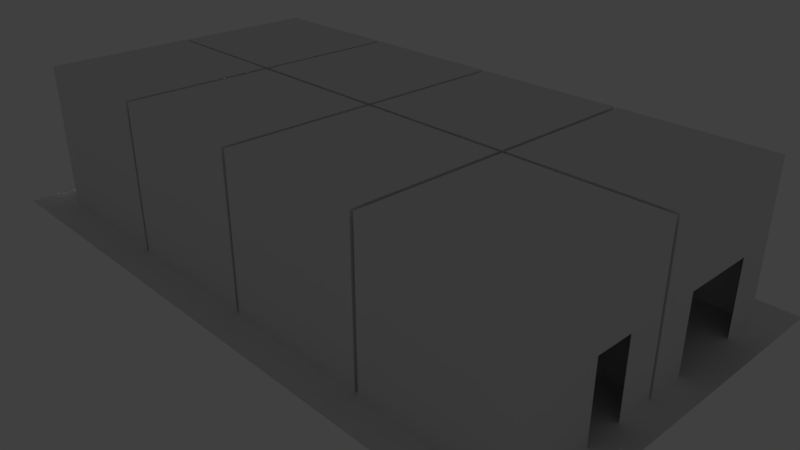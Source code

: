 # Source: museum.blend  (saved by Blender 2.79.0; exported with 4.5.12 LTS)
import bpy
from mathutils import Matrix  # noqa: F401  (used for matrix-valued properties, if any)

bpy.ops.wm.read_factory_settings(use_empty=True)
scene = bpy.context.scene
scene.name = 'Scene'

# ---- collections
col_collection_1 = bpy.data.collections.new('Collection 1'); scene.collection.children.link(col_collection_1)

# ---- materials (node trees are filled in below, after node groups)
mat_material = bpy.data.materials.new('Material')
mat_material.alpha_threshold = 0.0
mat_material.use_transparent_shadow = False
mat_material.roughness = 0.5
mat_material.line_color = (0.0, 0.0, 0.0, 1.0)

# ---- material node trees

# ---- world
world_world = bpy.data.worlds.new('World'); scene.world = world_world
world_world.color = (0.05088, 0.05088, 0.05088)
world_world.use_sun_shadow = False
world_world.sun_shadow_jitter_overblur = 0.0
world_world.cycles.sampling_method = 'MANUAL'

# ---- cameras
cam_camera = bpy.data.cameras.new('Camera')
cam_camera.clip_end = 100.0
cam_camera.lens = 35.0
cam_camera.sensor_width = 32.0
cam_camera.sensor_height = 18.0
cam_camera.ortho_scale = 7.314
cam_camera.dof.focus_distance = 0.0
cam_camera.dof.aperture_fstop = 128.0

# ---- lights
light_lamp = bpy.data.lights.new('Lamp', 'POINT')
light_lamp.transmission_factor = 0.0
light_lamp.cutoff_distance = 30.0
light_lamp.energy = 100.0
light_lamp.shadow_buffer_clip_start = 1.001
light_lamp.shadow_soft_size = 0.1
light_lamp.shadow_maximum_resolution = 0.006
light_lamp.use_absolute_resolution = True

# ---- meshes
me_plane = bpy.data.meshes.new('Plane')
me_plane.from_pydata([(-8.0, -4.0, 0.0), (1.0, -4.0, 0.0), (-8.0, 1.0, 0.0), (1.0, 1.0, 0.0)], [], [(0, 1, 3, 2)])
_uv = me_plane.uv_layers.new(name='UVMap')
_uv.uv.foreach_set('vector', [-3.949, -2.194, 4.949, -2.194, 4.949, 2.75, -3.949, 2.75])
me_plane.use_remesh_preserve_volume = False
me_plane.use_remesh_preserve_attributes = False
me_plane.use_mirror_vertex_groups = False
me_plane.update()
me_cube_004 = bpy.data.meshes.new('Cube.004')
me_cube_004.from_pydata([(-4.0, 3.0, 0.03143), (-4.0, 1.0, 0.03143), (-6.0, 1.0, 0.03143), (-6.0, 3.0, 0.03143), (-4.0, 3.0, 2.031), (-4.0, 1.0, 2.031), (-6.0, 1.0, 2.031), (-6.0, 3.0, 2.031), (-4.0, 2.0, 0.03143), (-4.0, 3.0, 1.031), (-4.0, 1.0, 1.031), (-4.0, 2.0, 2.031), (-4.0, 2.0, 1.031), (-4.0, 1.5, 0.03143), (-4.0, 2.5, 0.03143), (-4.0, 3.0, 0.5314), (-6.0, 1.0, 1.031), (-4.0, 1.5, 1.031), (-4.0, 2.5, 1.031), (-4.0, 2.0, 0.5314), (-4.0, 2.5, 0.5314), (-4.0, 1.5, 0.5314), (-6.0, 2.0, 0.03143), (-5.0, 1.0, 2.031), (-6.0, 3.0, 1.031), (-6.0, 2.0, 2.031), (-6.0, 2.0, 1.031), (-6.0, 2.5, 0.03143), (-6.0, 1.5, 0.03143), (-5.0, 1.0, 0.03143), (-6.0, 3.0, 0.5314), (-6.0, 2.5, 1.031), (-6.0, 1.5, 1.031), (-6.0, 2.0, 0.5314), (-6.0, 2.5, 0.5314), (-6.0, 1.5, 0.5314), (-5.0, 1.0, 1.031), (-5.5, 1.0, 0.03143), (-5.0, 1.0, 0.5314), (-5.5, 1.0, 1.031), (-6.0, 1.0, 0.5314), (-5.5, 1.0, 0.5314), (0.1, 3.0, 0.03143), (0.1, 1.0, 0.03143), (-1.9, 1.0, 0.03143), (-1.9, 3.0, 0.03143), (0.1, 3.0, 2.031), (0.1, 1.0, 2.031), (-1.9, 1.0, 2.031), (-1.9, 3.0, 2.031), (0.1, 2.0, 0.03143), (0.1, 3.0, 1.031), (0.1, 1.0, 1.031), (0.1, 2.0, 2.031), (0.1, 2.0, 1.031), (0.1, 1.5, 0.03143), (0.1, 2.5, 0.03143), (0.1, 3.0, 0.5314), (0.1, 1.0, 0.5314), (0.1, 1.5, 1.031), (0.1, 2.5, 1.031), (0.1, 2.0, 0.5314), (0.1, 2.5, 0.5314), (0.1, 1.5, 0.5314), (-1.9, 2.0, 0.03143), (-1.9, 1.0, 1.031), (-1.9, 3.0, 1.031), (-1.9, 2.0, 2.031), (-1.9, 2.0, 1.031), (-1.9, 2.5, 0.03143), (-1.9, 1.5, 0.03143), (-1.9, 1.0, 0.5314), (-1.9, 3.0, 0.5314), (-1.9, 2.5, 1.031), (-1.9, 1.5, 1.031), (-1.9, 2.0, 0.5314), (-1.9, 2.5, 0.5314), (-1.9, 1.5, 0.5314), (-0.9, 1.0, 0.03143), (0.1, 1.0, 1.531), (-1.9, 1.0, 1.531), (-0.9, 1.0, 2.031), (0.1, 1.0, 0.7814), (0.1, 1.0, 0.2814), (-1.9, 1.0, 0.7814), (-1.9, 1.0, 0.2814), (-1.4, 1.0, 0.03143), (0.1, 1.0, 1.781), (-1.9, 1.0, 1.781), (-1.4, 1.0, 2.031), (0.1, 1.0, 0.9064), (0.1, 1.0, 0.4064), (-1.9, 1.0, 0.9064), (-1.9, 1.0, 0.4064), (-0.4, 1.0, 0.03143), (0.1, 1.0, 1.281), (-1.9, 1.0, 1.281), (-0.4, 1.0, 2.031), (0.1, 1.0, 0.6564), (0.1, 1.0, 0.1564), (-1.9, 1.0, 0.6564), (-1.9, 1.0, 0.1564), (-1.65, 1.0, 0.03143), (0.1, 1.0, 1.906), (-1.9, 1.0, 1.906), (-1.65, 1.0, 2.031), (0.1, 1.0, 0.9689), (0.1, 1.0, 0.4689), (-1.9, 1.0, 0.9689), (-1.9, 1.0, 0.4689), (-0.65, 1.0, 0.03143), (0.1, 1.0, 1.406), (-1.9, 1.0, 1.406), (-0.65, 1.0, 2.031), (0.1, 1.0, 0.7189), (0.1, 1.0, 0.2189), (-1.9, 1.0, 0.7189), (-1.9, 1.0, 0.2189), (-1.15, 1.0, 0.03143), (0.1, 1.0, 1.656), (-1.9, 1.0, 1.656), (-1.15, 1.0, 2.031), (0.1, 1.0, 0.8439), (0.1, 1.0, 0.3439), (-1.9, 1.0, 0.8439), (-1.9, 1.0, 0.3439), (-0.15, 1.0, 0.03143), (0.1, 1.0, 1.156), (-1.9, 1.0, 1.156), (-0.15, 1.0, 2.031), (0.1, 1.0, 0.5939), (0.1, 1.0, 0.09393), (-1.9, 1.0, 0.5939), (-1.9, 1.0, 0.09393), (2.15, 3.0, 0.03143), (2.15, 1.0, 0.03143), (0.15, 1.0, 0.03143), (0.15, 3.0, 0.03143), (2.15, 3.0, 2.031), (2.15, 1.0, 2.031), (0.15, 1.0, 2.031), (0.15, 3.0, 2.031), (2.15, 2.0, 0.03143), (2.15, 3.0, 1.031), (2.15, 1.0, 0.5314), (2.15, 2.0, 2.031), (2.15, 2.0, 1.031), (2.15, 1.5, 0.03143), (2.15, 2.5, 0.03143), (2.15, 3.0, 0.5314), (1.65, 1.0, 0.03143), (2.15, 1.5, 1.031), (2.15, 2.5, 1.031), (2.15, 2.5, 0.5314), (2.15, 1.5, 0.5314), (0.15, 2.0, 0.03143), (0.15, 3.0, 1.031), (0.15, 2.0, 2.031), (0.15, 2.0, 1.031), (0.15, 2.5, 0.03143), (0.15, 1.5, 0.03143), (0.15, 3.0, 0.5314), (0.15, 2.5, 1.031), (0.15, 1.5, 1.031), (0.15, 2.0, 0.5314), (0.15, 2.5, 0.5314), (0.15, 1.5, 0.5314), (2.15, 1.0, 1.031), (1.15, 1.0, 1.031), (1.65, 1.0, 0.5314), (1.15, 1.0, 2.031), (0.15, 1.0, 1.031), (1.15, 1.0, 0.03143), (1.65, 1.0, 1.031), (1.15, 1.0, 0.5314), (-1.95, 3.0, 0.03143), (-1.95, 1.0, 0.03143), (-3.95, 1.0, 0.03143), (-3.95, 3.0, 0.03143), (-1.95, 3.0, 2.031), (-1.95, 1.0, 2.031), (-3.95, 1.0, 2.031), (-3.95, 3.0, 2.031), (-1.95, 2.0, 0.03143), (-1.95, 3.0, 1.031), (-1.95, 1.0, 1.031), (-1.95, 2.0, 2.031), (-1.95, 2.0, 1.031), (-1.95, 1.5, 0.03143), (-1.95, 2.5, 0.03143), (-1.95, 3.0, 0.5314), (-1.95, 1.0, 0.5314), (-1.95, 1.5, 1.031), (-1.95, 2.5, 1.031), (-1.95, 2.0, 0.5314), (-1.95, 2.5, 0.5314), (-1.95, 1.5, 0.5314), (-3.95, 2.0, 0.03143), (-3.95, 1.0, 1.031), (-3.95, 3.0, 1.031), (-3.95, 2.0, 2.031), (-3.95, 2.0, 1.031), (-3.95, 2.5, 0.03143), (-3.95, 1.5, 0.03143), (-3.95, 1.0, 0.5314), (-3.95, 3.0, 0.5314), (-3.95, 2.5, 1.031), (-3.95, 1.5, 1.031), (-3.95, 2.0, 0.5314), (-3.95, 2.5, 0.5314), (-3.95, 1.5, 0.5314), (-4.0, 0.95, 0.03143), (-4.0, -1.05, 0.03143), (-6.0, -1.05, 0.03143), (-6.0, 0.95, 0.03143), (-3.996, 0.9541, 2.035), (-4.0, -1.05, 2.031), (-6.0, -1.05, 2.031), (-6.004, 0.9541, 2.035), (-4.0, -0.05, 0.03143), (-4.0, -1.05, 1.031), (-4.0, -0.05, 2.031), (-4.0, -0.05, 1.031), (-4.0, -0.55, 0.03143), (-4.0, 0.45, 0.03143), (-4.0, -1.05, 0.5314), (-4.0, -0.55, 1.031), (-4.0, 0.45, 1.031), (-4.0, -0.05, 0.5314), (-4.0, 0.45, 0.5314), (-4.0, -0.55, 0.5314), (-6.0, -0.05, 0.03143), (-6.0, -1.05, 1.031), (-6.0, -0.05, 2.031), (-6.0, -0.05, 1.031), (-6.0, 0.45, 0.03143), (-6.0, -0.55, 0.03143), (-6.0, -1.05, 0.5314), (-6.0, 0.45, 1.031), (-6.0, -0.55, 1.031), (-6.0, -0.05, 0.5314), (-6.0, 0.45, 0.5314), (-6.0, -0.55, 0.5314), (-5.0, 0.95, 0.03143), (-5.501, 0.951, 0.5324), (-3.998, 0.9521, 1.033), (-6.001, 0.951, 0.5324), (-5.5, 0.95, 0.03143), (-5.501, 0.9521, 1.033), (-6.002, 0.9521, 1.033), (-5.0, 0.951, 0.5324), (-5.0, 0.9521, 1.033), (-5.0, 0.9541, 2.035), (-1.95, 0.95, 0.03143), (-1.95, -1.05, 0.03143), (-3.95, -1.05, 0.03143), (-3.95, 0.95, 0.03143), (-1.95, 0.95, 2.031), (-1.95, -1.05, 2.031), (-3.95, -1.05, 2.031), (-3.95, 0.95, 2.031), (-1.95, -0.05, 0.03143), (-1.95, 0.95, 1.031), (-1.95, -1.05, 1.031), (-1.95, -0.05, 2.031), (-1.95, -0.05, 1.031), (-1.95, -0.55, 0.03143), (-1.95, 0.45, 0.03143), (-1.95, 0.95, 0.5314), (-1.95, -1.05, 0.5314), (-1.95, -0.55, 1.031), (-1.95, 0.45, 1.031), (-1.95, -0.05, 0.5314), (-1.95, 0.45, 0.5314), (-1.95, -0.55, 0.5314), (-3.95, -0.05, 0.03143), (-3.95, -1.05, 1.031), (-3.95, 0.95, 1.031), (-3.95, -0.05, 2.031), (-3.95, -0.05, 1.031), (-3.95, 0.45, 0.03143), (-3.95, -0.55, 0.03143), (-3.95, -1.05, 0.5314), (-3.95, 0.95, 0.5314), (-3.95, 0.45, 1.031), (-3.95, -0.55, 1.031), (-3.95, -0.05, 0.5314), (-3.95, 0.45, 0.5314), (-3.95, -0.55, 0.5314), (2.15, 0.95, 0.03143), (2.15, -1.05, 0.03143), (0.15, -1.05, 0.03143), (0.15, 0.95, 0.03143), (2.15, 0.95, 2.031), (2.15, -1.05, 2.031), (0.15, -1.05, 2.031), (0.15, 0.95, 2.031), (2.15, -0.05, 0.03143), (1.15, 0.95, 2.031), (2.15, -1.05, 1.031), (2.15, -0.05, 2.031), (2.15, -0.05, 1.031), (2.15, -0.55, 0.03143), (2.15, 0.45, 0.03143), (1.15, 0.95, 0.03143), (2.15, -1.05, 0.5314), (2.15, -0.55, 1.031), (2.15, 0.45, 1.031), (2.15, -0.05, 0.5314), (2.15, 0.45, 0.5314), (2.15, -0.55, 0.5314), (0.15, -0.05, 0.03143), (0.15, -1.05, 1.031), (0.15, 0.95, 1.031), (0.15, -0.05, 2.031), (0.15, -0.05, 1.031), (0.15, 0.45, 0.03143), (0.15, -0.55, 0.03143), (0.15, -1.05, 0.5314), (2.15, 0.95, 1.031), (0.15, 0.45, 1.031), (0.15, -0.55, 1.031), (0.15, -0.05, 0.5314), (0.15, 0.45, 0.5314), (0.15, -0.55, 0.5314), (1.15, 0.95, 1.031), (1.65, 0.95, 1.031), (1.15, 0.95, 0.5314), (2.15, 0.95, 0.5314), (1.65, 0.95, 0.03143), (1.65, 0.95, 0.5314), (0.1, 0.95, 0.03143), (0.1, -1.05, 0.03143), (-1.9, -1.05, 0.03143), (-1.9, 0.95, 0.03143), (0.1, 0.95, 2.031), (0.1, -1.05, 2.031), (-1.9, -1.05, 2.031), (-1.9, 0.95, 2.031), (0.1, -0.05, 0.03143), (0.1, 0.95, 1.031), (0.1, -1.05, 1.031), (0.1, -0.05, 2.031), (0.1, -0.05, 1.031), (0.1, -0.55, 0.03143), (0.1, 0.45, 0.03143), (0.1, 0.95, 0.5314), (0.1, -1.05, 0.5314), (0.1, -0.55, 1.031), (0.1, 0.45, 1.031), (0.1, -0.05, 0.5314), (0.1, 0.45, 0.5314), (0.1, -0.55, 0.5314), (-1.9, -0.05, 0.03143), (-1.9, -1.05, 1.031), (-1.9, 0.95, 1.031), (-1.9, -0.05, 2.031), (-1.9, -0.05, 1.031), (-1.9, 0.45, 0.03143), (-1.9, -0.55, 0.03143), (-1.9, -1.05, 0.5314), (-1.9, 0.95, 0.5314), (-1.9, 0.45, 1.031), (-1.9, -0.55, 1.031), (-1.9, -0.05, 0.5314), (-1.9, 0.45, 0.5314), (-1.9, -0.55, 0.5314)], [], [(0, 3, 27, 22, 28, 2, 37, 29, 1, 13, 8, 14), (4, 11, 5, 23, 6, 25, 7), (12, 17, 1, 10, 5, 11), (16, 6, 23, 36, 39), (26, 31, 24, 7, 25), (4, 7, 24, 30, 3, 0, 15, 9), (21, 1, 17), (35, 33, 26, 32), (9, 18, 12, 11, 4), (34, 30, 24, 31), (0, 14, 20, 15), (15, 20, 18, 9), (13, 1, 21), (8, 13, 21, 19), (19, 21, 17, 12), (2, 32, 26, 25, 6, 16, 40), (27, 3, 30, 34), (28, 22, 33, 35), (2, 28, 35), (2, 35, 32), (36, 23, 5, 10), (29, 38, 36, 10, 1), (40, 16, 39, 41), (2, 40, 41, 37), (42, 45, 69, 64, 70, 44, 102, 86, 118, 78, 110, 94, 126, 43, 55, 50, 56), (46, 53, 47, 129, 97, 113, 81, 121, 89, 105, 48, 67, 49), (54, 59, 52, 127, 95, 111, 79, 119, 87, 103, 47, 53), (43, 126, 94, 110, 78, 118, 86, 102, 44, 133, 101, 117, 85, 125, 93, 109, 71, 132, 100, 116, 84, 124, 92, 108, 65, 128, 96, 112, 80, 120, 88, 104, 48, 105, 89, 121, 81, 113, 97, 129, 47, 103, 87, 119, 79, 111, 95, 127, 52, 106, 90, 122, 82, 114, 98, 130, 58, 107, 91, 123, 83, 115, 99, 131), (68, 73, 66, 49, 67), (46, 49, 66, 72, 45, 42, 57, 51), (63, 58, 130, 98, 114, 82, 122, 90, 106, 52, 59), (77, 75, 68, 74), (51, 60, 54, 53, 46), (76, 72, 66, 73), (42, 56, 62, 57), (57, 62, 60, 51), (55, 43, 131, 99, 115, 83, 123, 91, 107, 58, 63), (50, 55, 63, 61), (61, 63, 59, 54), (65, 74, 68, 67, 48, 104, 88, 120, 80, 112, 96, 128), (69, 45, 72, 76), (70, 64, 75, 77), (44, 70, 77, 71, 109, 93, 125, 85, 117, 101, 133), (71, 77, 74, 65, 108, 92, 124, 84, 116, 100, 132), (134, 137, 159, 155, 160, 136, 172, 150, 135, 147, 142, 148), (138, 145, 139, 170, 140, 157, 141), (146, 151, 135, 144, 167, 139, 145), (168, 171, 140, 170), (158, 162, 156, 141, 157), (138, 141, 156, 161, 137, 134, 149, 143), (154, 135, 151), (166, 164, 158, 163), (143, 152, 146, 145, 138), (165, 161, 156, 162), (134, 148, 153, 149), (149, 153, 152, 143), (135, 150, 169, 144), (147, 135, 154), (159, 137, 161, 165), (160, 155, 164, 166), (136, 160, 166, 140, 171), (140, 166, 163), (167, 173, 168, 170, 139), (172, 136, 171, 168, 174), (163, 158, 157, 140), (144, 169, 173, 167), (175, 178, 202, 197, 203, 177, 176, 188, 183, 189), (179, 186, 180, 181, 200, 182), (187, 192, 185, 180, 186), (176, 177, 204, 198, 181, 180, 185, 191), (201, 206, 199, 182, 200), (179, 182, 199, 205, 178, 175, 190, 184), (196, 191, 185, 192), (210, 208, 201, 207), (184, 193, 187, 186, 179), (209, 205, 199, 206), (175, 189, 195, 190), (190, 195, 193, 184), (188, 176, 191, 196), (183, 188, 196, 194), (194, 196, 192, 187), (198, 207, 201, 200, 181), (202, 178, 205, 209), (203, 197, 208, 210), (177, 203, 210, 204), (204, 210, 207, 198), (248, 249, 246, 244), (244, 246, 214, 247), (222, 226, 220, 216, 221), (212, 213, 237, 232, 217, 216, 220, 225), (234, 238, 218, 233), (230, 225, 220, 226), (242, 240, 234, 239), (227, 222, 221, 215, 245, 211), (241, 218, 238), (224, 229, 211), (223, 212, 225, 230), (219, 223, 230, 228), (228, 230, 226, 222), (232, 239, 234, 233, 217), (235, 214, 246, 249, 218, 241), (236, 231, 240, 242), (213, 236, 242, 237), (237, 242, 239, 232), (215, 221, 216, 217, 233, 218, 252), (211, 229, 227), (245, 251, 250, 243, 211), (215, 252, 251, 245), (252, 218, 249, 248, 251), (211, 243, 247, 214, 235, 231, 236, 213, 212, 223, 219, 224), (253, 256, 280, 275, 281, 255, 254, 266, 261, 267), (257, 264, 258, 259, 278, 260), (265, 270, 263, 258, 264), (254, 255, 282, 276, 259, 258, 263, 269), (279, 284, 277, 260, 278), (257, 260, 277, 283, 256, 253, 268, 262), (274, 269, 263, 270), (288, 286, 279, 285), (262, 271, 265, 264, 257), (287, 283, 277, 284), (253, 267, 273, 268), (268, 273, 271, 262), (266, 254, 269, 274), (261, 266, 274, 272), (272, 274, 270, 265), (276, 285, 279, 278, 259), (280, 256, 283, 287), (281, 275, 286, 288), (255, 281, 288, 282), (282, 288, 285, 276), (289, 329, 304, 292, 316, 311, 317, 291, 290, 302, 297, 303), (293, 300, 294, 295, 314, 296, 298), (301, 306, 299, 294, 300), (290, 291, 318, 312, 295, 294, 299, 305), (315, 320, 292, 313, 296, 314), (298, 296, 313, 325), (310, 305, 299, 306), (324, 322, 315, 321), (289, 307, 301, 300, 293, 319, 328), (323, 292, 320), (289, 303, 309), (289, 309, 307), (302, 290, 305, 310), (297, 302, 310, 308), (308, 310, 306, 301), (312, 321, 315, 314, 295), (316, 292, 323), (317, 311, 322, 324), (291, 317, 324, 318), (318, 324, 321, 312), (325, 313, 292, 304, 327), (293, 298, 325, 326, 319), (319, 326, 330, 328), (328, 330, 329, 289), (331, 334, 358, 353, 359, 333, 332, 344, 339, 345), (335, 342, 336, 337, 356, 338), (343, 348, 341, 336, 342), (332, 333, 360, 354, 337, 336, 341, 347), (357, 362, 355, 338, 356), (335, 338, 355, 361, 334, 331, 346, 340), (352, 347, 341, 348), (366, 364, 357, 363), (340, 349, 343, 342, 335), (365, 361, 355, 362), (331, 345, 351, 346), (346, 351, 349, 340), (344, 332, 347, 352), (339, 344, 352, 350), (350, 352, 348, 343), (354, 363, 357, 356, 337), (358, 334, 361, 365), (359, 353, 364, 366), (333, 359, 366, 360), (360, 366, 363, 354)])
_uv = me_cube_004.uv_layers.new(name='UVMap')
_uv.uv.foreach_set('vector', [0.5018, 0.5094, -1.886, 0.5094, -1.886, -0.3877, -1.886, -1.285, -1.886, -2.182, -1.886, -3.079, -1.289, -3.079, -0.6921, -3.079, 0.5018, -3.079, 0.5018, -2.182, 0.5018, -1.285, 0.5018, -0.3877, 0.5018, 0.5094, 0.5018, -1.285, 0.5018, -3.079, -0.6921, -3.079, -1.886, -3.079, -1.886, -1.285, -1.886, 0.5094, 1.696, -1.228, 1.099, -1.228, 0.5018, -3.023, 0.5018, -1.228, 0.5018, 0.5658, 1.696, 0.5658, 0.5018, -1.228, 0.5018, 0.5658, 1.696, 0.5658, 1.696, -1.228, 1.099, -1.228, -0.6921, -1.228, -0.09519, -1.228, 0.5018, -1.228, 0.5018, 0.5658, -0.6921, 0.5658, 0.5018, 0.5658, -1.886, 0.5658, -1.886, -1.228, -1.886, -2.126, -1.886, -3.023, 0.5018, -3.023, 0.5018, -2.126, 0.5018, -1.228, 1.099, 1.463, 0.5018, 0.5658, 1.099, 2.36, 1.099, 1.463, 1.696, 1.463, 1.696, 2.36, 1.099, 2.36, 0.5018, -1.228, -0.09519, -1.228, -0.6921, -1.228, -0.6921, 0.5658, 0.5018, 0.5658, -0.09519, 1.463, 0.5018, 1.463, 0.5018, 2.36, -0.09519, 2.36, 0.5018, 0.5658, -0.09519, 0.5658, -0.09519, 1.463, 0.5018, 1.463, 0.5018, 1.463, -0.09519, 1.463, -0.09519, 2.36, 0.5018, 2.36, 1.099, 0.5658, 0.5018, 0.5658, 1.099, 1.463, -0.6921, 0.5658, -1.289, 0.5658, -1.289, 1.463, -0.6921, 1.463, 1.696, 1.463, 1.099, 1.463, 1.099, 2.36, 1.696, 2.36, 0.5018, 0.5658, 1.099, 2.36, 1.696, 2.36, 1.696, 4.154, 0.5018, 4.154, 0.5018, 2.36, 0.5018, 1.463, -0.09519, 0.5658, 0.5018, 0.5658, 0.5018, 1.463, -0.09519, 1.463, 1.099, 0.5658, 1.696, 0.5658, 1.696, 1.463, 1.099, 1.463, 0.5018, 0.5658, 1.099, 0.5658, 1.099, 1.463, 0.5018, 0.5658, 1.099, 1.463, 1.099, 2.36, 1.696, -1.228, 1.696, 0.5658, 2.89, 0.5658, 2.89, -1.228, -0.6921, 0.5658, -0.6921, 1.463, -0.6921, 2.36, 0.5018, 2.36, 0.5018, 0.5658, 0.5018, 1.463, 0.5018, 2.36, 1.099, 2.36, 1.099, 1.463, 0.5018, 0.5658, 0.5018, 1.463, 1.099, 1.463, 1.099, 0.5658, 0.6211, 0.5094, -1.767, 0.5094, -1.767, -0.3877, -1.767, -1.285, -1.767, -2.182, -1.767, -3.079, -1.468, -3.079, -1.17, -3.079, -0.8712, -3.079, -0.5728, -3.079, -0.2743, -3.079, 0.0242, -3.079, 0.3227, -3.079, 0.6211, -3.079, 0.6211, -2.182, 0.6211, -1.285, 0.6211, -0.3877, 0.6211, 0.5094, 0.6211, -1.285, 0.6211, -3.079, 0.3227, -3.079, 0.0242, -3.079, -0.2743, -3.079, -0.5728, -3.079, -0.8712, -3.079, -1.17, -3.079, -1.468, -3.079, -1.767, -3.079, -1.767, -1.285, -1.767, 0.5094, 1.696, -1.228, 1.099, -1.228, 0.5018, -1.228, 0.5018, -1.004, 0.5018, -0.7799, 0.5018, -0.5556, 0.5018, -0.3313, 0.5018, -0.107, 0.5018, 0.1173, 0.5018, 0.3415, 0.5018, 0.5658, 1.696, 0.5658, 0.6211, 0.5658, 0.3227, 0.5658, 0.0242, 0.5658, -0.2743, 0.5658, -0.5728, 0.5658, -0.8712, 0.5658, -1.17, 0.5658, -1.468, 0.5658, -1.767, 0.5658, -1.767, 0.678, -1.767, 0.7901, -1.767, 0.9022, -1.767, 1.014, -1.767, 1.127, -1.767, 1.239, -1.767, 1.351, -1.767, 1.463, -1.767, 1.575, -1.767, 1.687, -1.767, 1.799, -1.767, 1.911, -1.767, 2.024, -1.767, 2.136, -1.767, 2.248, -1.767, 2.36, -1.767, 2.584, -1.767, 2.809, -1.767, 3.033, -1.767, 3.257, -1.767, 3.481, -1.767, 3.706, -1.767, 3.93, -1.767, 4.154, -1.468, 4.154, -1.17, 4.154, -0.8712, 4.154, -0.5728, 4.154, -0.2743, 4.154, 0.0242, 4.154, 0.3227, 4.154, 0.6211, 4.154, 0.6211, 3.93, 0.6211, 3.706, 0.6211, 3.481, 0.6211, 3.257, 0.6211, 3.033, 0.6211, 2.809, 0.6211, 2.584, 0.6211, 2.36, 0.6211, 2.248, 0.6211, 2.136, 0.6211, 2.024, 0.6211, 1.911, 0.6211, 1.799, 0.6211, 1.687, 0.6211, 1.575, 0.6211, 1.463, 0.6211, 1.351, 0.6211, 1.239, 0.6211, 1.127, 0.6211, 1.014, 0.6211, 0.9022, 0.6211, 0.7901, 0.6211, 0.678, -0.6921, -1.228, -0.09519, -1.228, 0.5018, -1.228, 0.5018, 0.5658, -0.6921, 0.5658, 0.6211, 0.5658, -1.767, 0.5658, -1.767, -1.228, -1.767, -2.126, -1.767, -3.023, 0.6211, -3.023, 0.6211, -2.126, 0.6211, -1.228, 1.099, 1.463, 0.5018, 1.463, 0.5018, 1.575, 0.5018, 1.687, 0.5018, 1.799, 0.5018, 1.911, 0.5018, 2.024, 0.5018, 2.136, 0.5018, 2.248, 0.5018, 2.36, 1.099, 2.36, 1.099, 1.463, 1.696, 1.463, 1.696, 2.36, 1.099, 2.36, 0.5018, -1.228, -0.09519, -1.228, -0.6921, -1.228, -0.6921, 0.5658, 0.5018, 0.5658, -0.09519, 1.463, 0.5018, 1.463, 0.5018, 2.36, -0.09519, 2.36, 0.5018, 0.5658, -0.09519, 0.5658, -0.09519, 1.463, 0.5018, 1.463, 0.5018, 1.463, -0.09519, 1.463, -0.09519, 2.36, 0.5018, 2.36, 1.099, 0.5658, 0.5018, 0.5658, 0.5018, 0.678, 0.5018, 0.7901, 0.5018, 0.9022, 0.5018, 1.014, 0.5018, 1.127, 0.5018, 1.239, 0.5018, 1.351, 0.5018, 1.463, 1.099, 1.463, -0.6921, 0.5658, -1.289, 0.5658, -1.289, 1.463, -0.6921, 1.463, 1.696, 1.463, 1.099, 1.463, 1.099, 2.36, 1.696, 2.36, 0.5018, -1.228, 1.099, -1.228, 1.696, -1.228, 1.696, 0.5658, 0.5018, 0.5658, 0.5018, 0.3415, 0.5018, 0.1173, 0.5018, -0.107, 0.5018, -0.3313, 0.5018, -0.5556, 0.5018, -0.7799, 0.5018, -1.004, -0.09519, 0.5658, 0.5018, 0.5658, 0.5018, 1.463, -0.09519, 1.463, 1.099, 0.5658, 1.696, 0.5658, 1.696, 1.463, 1.099, 1.463, 0.5018, 0.5658, 1.099, 0.5658, 1.099, 1.463, 0.5018, 1.463, 0.5018, 1.351, 0.5018, 1.239, 0.5018, 1.127, 0.5018, 1.014, 0.5018, 0.9022, 0.5018, 0.7901, 0.5018, 0.678, 0.5018, 1.463, 1.099, 1.463, 1.099, 2.36, 0.5018, 2.36, 0.5018, 2.248, 0.5018, 2.136, 0.5018, 2.024, 0.5018, 1.911, 0.5018, 1.799, 0.5018, 1.687, 0.5018, 1.575, 0.6808, 0.5094, -1.707, 0.5094, -1.707, -0.3877, -1.707, -1.285, -1.707, -2.182, -1.707, -3.079, -0.5131, -3.079, 0.08389, -3.079, 0.6808, -3.079, 0.6808, -2.182, 0.6808, -1.285, 0.6808, -0.3877, 0.6808, 0.5094, 0.6808, -1.285, 0.6808, -3.079, -0.5131, -3.079, -1.707, -3.079, -1.707, -1.285, -1.707, 0.5094, 1.696, -1.228, 1.099, -1.228, 0.5018, -3.023, 0.5018, -2.126, 0.5018, -1.228, 0.5018, 0.5658, 1.696, 0.5658, -0.5131, -1.228, -1.707, -1.228, -1.707, 0.5658, -0.5131, 0.5658, -0.6921, -1.228, -0.09519, -1.228, 0.5018, -1.228, 0.5018, 0.5658, -0.6921, 0.5658, 0.6808, 0.5658, -1.707, 0.5658, -1.707, -1.228, -1.707, -2.126, -1.707, -3.023, 0.6808, -3.023, 0.6808, -2.126, 0.6808, -1.228, 1.099, 1.463, 0.5018, 0.5658, 1.099, 2.36, 1.099, 1.463, 1.696, 1.463, 1.696, 2.36, 1.099, 2.36, 0.5018, -1.228, -0.09519, -1.228, -0.6921, -1.228, -0.6921, 0.5658, 0.5018, 0.5658, -0.09519, 1.463, 0.5018, 1.463, 0.5018, 2.36, -0.09519, 2.36, 0.5018, 0.5658, -0.09519, 0.5658, -0.09519, 1.463, 0.5018, 1.463, 0.5018, 1.463, -0.09519, 1.463, -0.09519, 2.36, 0.5018, 2.36, 0.6808, 0.5658, 0.08389, 0.5658, 0.08389, 1.463, 0.6808, 1.463, 1.099, 0.5658, 0.5018, 0.5658, 1.099, 1.463, -0.09519, 0.5658, 0.5018, 0.5658, 0.5018, 1.463, -0.09519, 1.463, 1.099, 0.5658, 1.696, 0.5658, 1.696, 1.463, 1.099, 1.463, 0.5018, 0.5658, 1.099, 0.5658, 1.099, 1.463, 0.5018, 4.154, 0.5018, 2.36, 0.5018, 0.5658, 1.099, -2.126, 1.099, -1.228, 0.6808, -1.228, 0.08389, -1.228, -0.5131, -1.228, -0.5131, 0.5658, 0.6808, 0.5658, -0.5131, 0.5658, -1.707, 0.5658, -1.707, 2.36, -0.5131, 2.36, -0.5131, 1.463, 1.099, -1.228, 1.696, -1.228, 1.696, 0.5658, 0.5018, 0.5658, 0.6808, 1.463, 0.08389, 1.463, 0.08389, 2.36, 0.6808, 2.36, 0.5615, 0.5094, -1.826, 0.5094, -1.826, -0.3877, -1.826, -1.285, -1.826, -2.182, -1.826, -3.079, 0.5615, -3.079, 0.5615, -2.182, 0.5615, -1.285, 0.5615, -0.3877, 0.5615, 0.5094, 0.5615, -1.285, 0.5615, -3.079, -1.826, -3.079, -1.826, -1.285, -1.826, 0.5094, 1.696, -1.228, 1.099, -1.228, 0.5018, -1.228, 0.5018, 0.5658, 1.696, 0.5658, 0.5615, 0.5658, -1.826, 0.5658, -1.826, 1.463, -1.826, 2.36, -1.826, 4.154, 0.5615, 4.154, 0.5615, 2.36, 0.5615, 1.463, -0.6921, -1.228, -0.09519, -1.228, 0.5018, -1.228, 0.5018, 0.5658, -0.6921, 0.5658, 0.5615, 0.5658, -1.826, 0.5658, -1.826, -1.228, -1.826, -2.126, -1.826, -3.023, 0.5615, -3.023, 0.5615, -2.126, 0.5615, -1.228, 1.099, 1.463, 0.5018, 1.463, 0.5018, 2.36, 1.099, 2.36, 1.099, 1.463, 1.696, 1.463, 1.696, 2.36, 1.099, 2.36, 0.5018, -1.228, -0.09519, -1.228, -0.6921, -1.228, -0.6921, 0.5658, 0.5018, 0.5658, -0.09519, 1.463, 0.5018, 1.463, 0.5018, 2.36, -0.09519, 2.36, 0.5018, 0.5658, -0.09519, 0.5658, -0.09519, 1.463, 0.5018, 1.463, 0.5018, 1.463, -0.09519, 1.463, -0.09519, 2.36, 0.5018, 2.36, 1.099, 0.5658, 0.5018, 0.5658, 0.5018, 1.463, 1.099, 1.463, -0.6921, 0.5658, -1.289, 0.5658, -1.289, 1.463, -0.6921, 1.463, 1.696, 1.463, 1.099, 1.463, 1.099, 2.36, 1.696, 2.36, 0.5018, -1.228, 1.099, -1.228, 1.696, -1.228, 1.696, 0.5658, 0.5018, 0.5658, -0.09519, 0.5658, 0.5018, 0.5658, 0.5018, 1.463, -0.09519, 1.463, 1.099, 0.5658, 1.696, 0.5658, 1.696, 1.463, 1.099, 1.463, 0.5018, 0.5658, 1.099, 0.5658, 1.099, 1.463, 0.5018, 1.463, 0.5018, 1.463, 1.099, 1.463, 1.099, 2.36, 0.5018, 2.36, 1.097, -1.225, 0.4993, -1.225, 0.5005, -2.124, 1.098, -2.124, 1.098, 1.465, 0.5005, 1.465, 0.5018, 0.5658, 1.099, 0.5658, 1.636, -1.228, 1.039, -1.228, 0.4421, -1.228, 0.4421, 0.5658, 1.636, 0.5658, 0.5018, 0.5658, -1.886, 0.5658, -1.886, 1.463, -1.886, 2.36, -1.886, 4.154, 0.5018, 4.154, 0.5018, 2.36, 0.5018, 1.463, 1.636, -1.228, 2.233, -1.228, 2.835, 0.573, 1.636, 0.5658, 1.039, 1.463, 0.4421, 1.463, 0.4421, 2.36, 1.039, 2.36, 1.039, 1.463, 1.636, 1.463, 1.636, 2.36, 1.039, 2.36, -0.1549, -1.228, -0.7518, -1.228, -0.7518, 0.5658, 0.447, 0.573, 0.4445, -1.225, 0.4421, -3.023, -0.1549, 1.463, 0.447, 4.161, -0.1549, 2.36, -0.1549, 0.5658, -0.1549, 1.463, 0.4421, 0.5658, 1.039, 0.5658, 0.4421, 0.5658, 0.4421, 1.463, 1.039, 1.463, 1.636, 0.5658, 1.039, 0.5658, 1.039, 1.463, 1.636, 1.463, 1.636, 1.463, 1.039, 1.463, 1.039, 2.36, 1.636, 2.36, 0.4421, -1.228, 1.039, -1.228, 1.636, -1.228, 1.636, 0.5658, 0.4421, 0.5658, -0.1549, 0.5658, 0.4421, 0.5658, 0.4433, 1.465, 0.4445, 2.364, 0.447, 4.161, -0.1549, 1.463, 1.039, 0.5658, 1.636, 0.5658, 1.636, 1.463, 1.039, 1.463, 0.4421, 0.5658, 1.039, 0.5658, 1.039, 1.463, 0.4421, 1.463, 0.4421, 1.463, 1.039, 1.463, 1.039, 2.36, 0.4421, 2.36, 0.5066, 0.4271, 0.5018, -1.375, 0.5018, -3.169, -1.886, -3.169, -1.886, -1.375, -1.891, 0.4271, -0.6921, 0.4271, 0.4421, 0.5658, -0.1549, 1.463, -0.1549, 2.36, 0.5042, -1.225, -0.6921, -1.225, -0.6921, -2.124, -0.6921, -3.023, 0.5018, -3.023, 0.5066, 0.573, -0.6921, 0.573, -0.6921, -1.225, 0.5042, -1.225, -0.6921, 0.573, -1.891, 0.573, -1.888, -1.225, -1.29, -1.225, -0.6921, -1.225, 0.5018, 0.4197, -0.6921, 0.4197, -1.289, 0.4197, -1.886, 0.4197, -1.886, -0.4774, -1.886, -1.375, -1.886, -2.272, -1.886, -3.169, 0.5018, -3.169, 0.5018, -2.272, 0.5018, -1.375, 0.5018, -0.4774, 0.5615, 0.4197, -1.826, 0.4197, -1.826, -0.4774, -1.826, -1.375, -1.826, -2.272, -1.826, -3.169, 0.5615, -3.169, 0.5615, -2.272, 0.5615, -1.375, 0.5615, -0.4774, 0.5615, 0.4197, 0.5615, -1.375, 0.5615, -3.169, -1.826, -3.169, -1.826, -1.375, -1.826, 0.4197, 1.636, -1.228, 1.039, -1.228, 0.4421, -1.228, 0.4421, 0.5658, 1.636, 0.5658, 0.5615, 0.5658, -1.826, 0.5658, -1.826, 1.463, -1.826, 2.36, -1.826, 4.154, 0.5615, 4.154, 0.5615, 2.36, 0.5615, 1.463, 1.636, -1.228, 2.233, -1.228, 2.83, -1.228, 2.83, 0.5658, 1.636, 0.5658, 0.5615, 0.5658, -1.826, 0.5658, -1.826, -1.228, -1.826, -2.126, -1.826, -3.023, 0.5615, -3.023, 0.5615, -2.126, 0.5615, -1.228, 1.039, 1.463, 0.4421, 1.463, 0.4421, 2.36, 1.039, 2.36, 1.039, 1.463, 1.636, 1.463, 1.636, 2.36, 1.039, 2.36, 0.4421, -1.228, -0.1549, -1.228, -0.7518, -1.228, -0.7518, 0.5658, 0.4421, 0.5658, -0.1549, 1.463, 0.4421, 1.463, 0.4421, 2.36, -0.1549, 2.36, 0.4421, 0.5658, -0.1549, 0.5658, -0.1549, 1.463, 0.4421, 1.463, 0.4421, 1.463, -0.1549, 1.463, -0.1549, 2.36, 0.4421, 2.36, 1.039, 0.5658, 0.4421, 0.5658, 0.4421, 1.463, 1.039, 1.463, 1.636, 0.5658, 1.039, 0.5658, 1.039, 1.463, 1.636, 1.463, 1.636, 1.463, 1.039, 1.463, 1.039, 2.36, 1.636, 2.36, 0.4421, -1.228, 1.039, -1.228, 1.636, -1.228, 1.636, 0.5658, 0.4421, 0.5658, -0.1549, 0.5658, 0.4421, 0.5658, 0.4421, 1.463, -0.1549, 1.463, 1.039, 0.5658, 1.636, 0.5658, 1.636, 1.463, 1.039, 1.463, 0.4421, 0.5658, 1.039, 0.5658, 1.039, 1.463, 0.4421, 1.463, 0.4421, 1.463, 1.039, 1.463, 1.039, 2.36, 0.4421, 2.36, 0.6808, 0.4197, 0.08389, 0.4197, -0.5131, 0.4197, -1.707, 0.4197, -1.707, -0.4774, -1.707, -1.375, -1.707, -2.272, -1.707, -3.169, 0.6808, -3.169, 0.6808, -2.272, 0.6808, -1.375, 0.6808, -0.4774, 0.6808, 0.4197, 0.6808, -1.375, 0.6808, -3.169, -1.707, -3.169, -1.707, -1.375, -1.707, 0.4197, -0.5131, 0.4197, 1.636, -1.228, 1.039, -1.228, 0.4421, -1.228, 0.4421, 0.5658, 1.636, 0.5658, 0.6808, 0.5658, -1.707, 0.5658, -1.707, 1.463, -1.707, 2.36, -1.707, 4.154, 0.6808, 4.154, 0.6808, 2.36, 0.6808, 1.463, 1.636, -1.228, 2.233, -1.228, 2.83, -3.023, 2.83, -1.228, 2.83, 0.5658, 1.636, 0.5658, -0.5131, 0.5658, -1.707, 0.5658, -1.707, -1.228, -0.5131, -1.228, 1.039, 1.463, 0.4421, 1.463, 0.4421, 2.36, 1.039, 2.36, 1.039, 1.463, 1.636, 1.463, 1.636, 2.36, 1.039, 2.36, 0.4421, 0.5658, -0.1549, 2.36, -0.7518, 2.36, -0.7518, 4.154, 0.4421, 4.154, 0.4421, 2.36, 0.4421, 1.463, -0.1549, 1.463, 0.4421, 0.5658, -0.1549, 2.36, 0.4421, 0.5658, -0.1549, 0.5658, -0.1549, 1.463, 0.4421, 0.5658, -0.1549, 1.463, -0.1549, 2.36, 1.039, 0.5658, 0.4421, 0.5658, 0.4421, 1.463, 1.039, 1.463, 1.636, 0.5658, 1.039, 0.5658, 1.039, 1.463, 1.636, 1.463, 1.636, 1.463, 1.039, 1.463, 1.039, 2.36, 1.636, 2.36, 0.4421, -1.228, 1.039, -1.228, 1.636, -1.228, 1.636, 0.5658, 0.4421, 0.5658, -0.1549, 0.5658, 0.4421, 0.5658, -0.1549, 1.463, 1.039, 0.5658, 1.636, 0.5658, 1.636, 1.463, 1.039, 1.463, 0.4421, 0.5658, 1.039, 0.5658, 1.039, 1.463, 0.4421, 1.463, 0.4421, 1.463, 1.039, 1.463, 1.039, 2.36, 0.4421, 2.36, -0.5131, -1.228, -1.707, -1.228, -1.707, -3.023, -0.5131, -3.023, -0.5131, -2.126, 0.6808, 0.5658, -0.5131, 0.5658, -0.5131, -1.228, 0.08389, -1.228, 0.6808, -1.228, 0.6808, -1.228, 0.08389, -1.228, 0.08389, -2.126, 0.6808, -2.126, 0.6808, 1.463, 0.08389, 1.463, 0.08389, 0.5658, 0.6808, 0.5658, 0.6211, 0.4197, -1.767, 0.4197, -1.767, -0.4774, -1.767, -1.375, -1.767, -2.272, -1.767, -3.169, 0.6211, -3.169, 0.6211, -2.272, 0.6211, -1.375, 0.6211, -0.4774, 0.6211, 0.4197, 0.6211, -1.375, 0.6211, -3.169, -1.767, -3.169, -1.767, -1.375, -1.767, 0.4197, 1.636, -1.228, 1.039, -1.228, 0.4421, -1.228, 0.4421, 0.5658, 1.636, 0.5658, 0.6211, 0.5658, -1.767, 0.5658, -1.767, 1.463, -1.767, 2.36, -1.767, 4.154, 0.6211, 4.154, 0.6211, 2.36, 0.6211, 1.463, 1.636, -1.228, 2.233, -1.228, 2.83, -1.228, 2.83, 0.5658, 1.636, 0.5658, 0.6211, 0.5658, -1.767, 0.5658, -1.767, -1.228, -1.767, -2.126, -1.767, -3.023, 0.6211, -3.023, 0.6211, -2.126, 0.6211, -1.228, 1.039, 1.463, 0.4421, 1.463, 0.4421, 2.36, 1.039, 2.36, 1.039, 1.463, 1.636, 1.463, 1.636, 2.36, 1.039, 2.36, 0.4421, -1.228, -0.1549, -1.228, -0.7518, -1.228, -0.7518, 0.5658, 0.4421, 0.5658, -0.1549, 1.463, 0.4421, 1.463, 0.4421, 2.36, -0.1549, 2.36, 0.4421, 0.5658, -0.1549, 0.5658, -0.1549, 1.463, 0.4421, 1.463, 0.4421, 1.463, -0.1549, 1.463, -0.1549, 2.36, 0.4421, 2.36, 1.039, 0.5658, 0.4421, 0.5658, 0.4421, 1.463, 1.039, 1.463, 1.636, 0.5658, 1.039, 0.5658, 1.039, 1.463, 1.636, 1.463, 1.636, 1.463, 1.039, 1.463, 1.039, 2.36, 1.636, 2.36, 0.4421, -1.228, 1.039, -1.228, 1.636, -1.228, 1.636, 0.5658, 0.4421, 0.5658, -0.1549, 0.5658, 0.4421, 0.5658, 0.4421, 1.463, -0.1549, 1.463, 1.039, 0.5658, 1.636, 0.5658, 1.636, 1.463, 1.039, 1.463, 0.4421, 0.5658, 1.039, 0.5658, 1.039, 1.463, 0.4421, 1.463, 0.4421, 1.463, 1.039, 1.463, 1.039, 2.36, 0.4421, 2.36])
me_cube_004.materials.append(mat_material)
me_cube_004.use_remesh_preserve_volume = False
me_cube_004.use_remesh_preserve_attributes = False
me_cube_004.use_mirror_vertex_groups = False
me_cube_004.update()

# ---- objects
ob_plane = bpy.data.objects.new('Plane', me_plane)
ob_cube_004 = bpy.data.objects.new('Cube.004', me_cube_004)
ob_lamp = bpy.data.objects.new('Lamp', light_lamp)
ob_camera = bpy.data.objects.new('Camera', cam_camera)

# ---- transforms, parenting, visibility, modifiers, constraints
ob_plane.location = (3.512, 1.5, 0.03187)
ob_plane.lineart.crease_threshold = 0.0
ob_cube_004.location = (2.0, -1.0, 0.0)
ob_cube_004.lock_rotations_4d = False
ob_cube_004.empty_display_type = 'ARROWS'
ob_cube_004.lineart.crease_threshold = 0.0
ob_lamp.location = (-3.031, -1.67, 1.568)
ob_lamp.rotation_euler = (0.6503, 0.05522, 1.866)
ob_lamp.lock_rotations_4d = False
ob_lamp.empty_display_type = 'ARROWS'
ob_lamp.color = (0.0, 0.0, 0.0, 0.0)
ob_lamp.lineart.crease_threshold = 0.0
ob_camera.location = (7.481, -6.508, 5.344)
ob_camera.rotation_euler = (1.109, 0.0, 0.8149)
ob_camera.lock_rotations_4d = False
ob_camera.empty_display_type = 'ARROWS'
ob_camera.color = (0.0, 0.0, 0.0, 0.0)
ob_camera.display_type = 'WIRE'
ob_camera.lineart.crease_threshold = 0.0

# ---- collection membership
col_collection_1.objects.link(ob_plane)
col_collection_1.objects.link(ob_cube_004)
col_collection_1.objects.link(ob_lamp)
col_collection_1.objects.link(ob_camera)

# ---- scene / render settings (as saved in the file)
scene.camera = ob_camera
scene.frame_start = 1; scene.frame_end = 250; scene.frame_set(1)
scene.render.engine = 'BLENDER_EEVEE_NEXT'
scene.render.resolution_percentage = 50
scene.render.dither_intensity = 0.0
scene.cycles.use_denoising = False
scene.cycles.samples = 128
scene.cycles.sampling_pattern = 'TABULATED_SOBOL'
scene.cycles.use_adaptive_sampling = False
scene.cycles.use_light_tree = False
scene.cycles.blur_glossy = 0.0
scene.cycles.sample_clamp_indirect = 0.0
scene.view_settings.view_transform = 'Standard'
bpy.context.view_layer.update()
